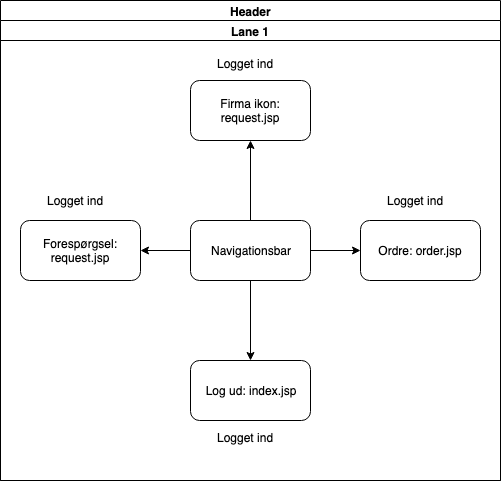

The diagram above was exported from draw.io. Its source (the exported page's mxGraphModel, read from the mxfile embedded in the PNG):
<mxGraphModel dx="758" dy="442" grid="1" gridSize="10" guides="1" tooltips="1" connect="1" arrows="1" fold="1" page="1" pageScale="1" pageWidth="850" pageHeight="1100" math="0" shadow="0">
  <root>
    <mxCell id="tTfx9sHhn6OKLC1v3bfA-0" />
    <mxCell id="tTfx9sHhn6OKLC1v3bfA-1" parent="tTfx9sHhn6OKLC1v3bfA-0" />
    <mxCell id="tTfx9sHhn6OKLC1v3bfA-2" value="Header&lt;br&gt;" style="swimlane;html=1;childLayout=stackLayout;resizeParent=1;resizeParentMax=0;startSize=20;" parent="tTfx9sHhn6OKLC1v3bfA-1" vertex="1">
      <mxGeometry x="190" y="80" width="500" height="480" as="geometry" />
    </mxCell>
    <mxCell id="tTfx9sHhn6OKLC1v3bfA-3" value="Lane 1" style="swimlane;html=1;startSize=20;" parent="tTfx9sHhn6OKLC1v3bfA-2" vertex="1">
      <mxGeometry y="20" width="500" height="460" as="geometry" />
    </mxCell>
    <mxCell id="qOD6clRQwhdx5hsckzBh-10" style="edgeStyle=orthogonalEdgeStyle;rounded=0;orthogonalLoop=1;jettySize=auto;html=1;exitX=0.5;exitY=1;exitDx=0;exitDy=0;strokeColor=#000000;" parent="tTfx9sHhn6OKLC1v3bfA-3" source="qOD6clRQwhdx5hsckzBh-1" target="qOD6clRQwhdx5hsckzBh-9" edge="1">
      <mxGeometry relative="1" as="geometry" />
    </mxCell>
    <mxCell id="qOD6clRQwhdx5hsckzBh-11" style="edgeStyle=orthogonalEdgeStyle;rounded=0;orthogonalLoop=1;jettySize=auto;html=1;exitX=1;exitY=0.5;exitDx=0;exitDy=0;entryX=0;entryY=0.5;entryDx=0;entryDy=0;strokeColor=#000000;" parent="tTfx9sHhn6OKLC1v3bfA-3" source="qOD6clRQwhdx5hsckzBh-1" target="qOD6clRQwhdx5hsckzBh-7" edge="1">
      <mxGeometry relative="1" as="geometry" />
    </mxCell>
    <mxCell id="qOD6clRQwhdx5hsckzBh-12" style="edgeStyle=orthogonalEdgeStyle;rounded=0;orthogonalLoop=1;jettySize=auto;html=1;exitX=0.5;exitY=0;exitDx=0;exitDy=0;entryX=0.5;entryY=1;entryDx=0;entryDy=0;strokeColor=#000000;" parent="tTfx9sHhn6OKLC1v3bfA-3" source="qOD6clRQwhdx5hsckzBh-1" target="qOD6clRQwhdx5hsckzBh-2" edge="1">
      <mxGeometry relative="1" as="geometry" />
    </mxCell>
    <mxCell id="qOD6clRQwhdx5hsckzBh-13" style="edgeStyle=orthogonalEdgeStyle;rounded=0;orthogonalLoop=1;jettySize=auto;html=1;exitX=0;exitY=0.5;exitDx=0;exitDy=0;strokeColor=#000000;" parent="tTfx9sHhn6OKLC1v3bfA-3" source="qOD6clRQwhdx5hsckzBh-1" target="qOD6clRQwhdx5hsckzBh-5" edge="1">
      <mxGeometry relative="1" as="geometry" />
    </mxCell>
    <mxCell id="qOD6clRQwhdx5hsckzBh-1" value="Navigationsbar" style="rounded=1;whiteSpace=wrap;html=1;" parent="tTfx9sHhn6OKLC1v3bfA-3" vertex="1">
      <mxGeometry x="190" y="200" width="120" height="60" as="geometry" />
    </mxCell>
    <mxCell id="qOD6clRQwhdx5hsckzBh-2" value="Firma ikon: request.jsp" style="rounded=1;whiteSpace=wrap;html=1;" parent="tTfx9sHhn6OKLC1v3bfA-3" vertex="1">
      <mxGeometry x="190" y="60" width="120" height="60" as="geometry" />
    </mxCell>
    <mxCell id="qOD6clRQwhdx5hsckzBh-4" value="Logget ind&lt;br&gt;" style="text;html=1;resizable=0;points=[];autosize=1;align=left;verticalAlign=top;spacingTop=-4;" parent="tTfx9sHhn6OKLC1v3bfA-3" vertex="1">
      <mxGeometry x="215" y="34" width="70" height="20" as="geometry" />
    </mxCell>
    <mxCell id="qOD6clRQwhdx5hsckzBh-5" value="Forespørgsel: request.jsp" style="rounded=1;whiteSpace=wrap;html=1;" parent="tTfx9sHhn6OKLC1v3bfA-3" vertex="1">
      <mxGeometry x="20" y="200" width="120" height="60" as="geometry" />
    </mxCell>
    <mxCell id="qOD6clRQwhdx5hsckzBh-7" value="Ordre: order.jsp" style="rounded=1;whiteSpace=wrap;html=1;" parent="tTfx9sHhn6OKLC1v3bfA-3" vertex="1">
      <mxGeometry x="360" y="200" width="120" height="60" as="geometry" />
    </mxCell>
    <mxCell id="qOD6clRQwhdx5hsckzBh-9" value="Log ud: index.jsp" style="rounded=1;whiteSpace=wrap;html=1;" parent="tTfx9sHhn6OKLC1v3bfA-3" vertex="1">
      <mxGeometry x="190" y="340" width="120" height="60" as="geometry" />
    </mxCell>
    <mxCell id="qOD6clRQwhdx5hsckzBh-6" value="Logget ind" style="text;html=1;resizable=0;points=[];autosize=1;align=left;verticalAlign=top;spacingTop=-4;" parent="tTfx9sHhn6OKLC1v3bfA-1" vertex="1">
      <mxGeometry x="235" y="271" width="70" height="20" as="geometry" />
    </mxCell>
    <mxCell id="qOD6clRQwhdx5hsckzBh-8" value="Logget ind" style="text;html=1;resizable=0;points=[];autosize=1;align=left;verticalAlign=top;spacingTop=-4;" parent="tTfx9sHhn6OKLC1v3bfA-1" vertex="1">
      <mxGeometry x="575" y="271" width="70" height="20" as="geometry" />
    </mxCell>
    <mxCell id="qOD6clRQwhdx5hsckzBh-14" value="Logget ind" style="text;html=1;resizable=0;points=[];autosize=1;align=left;verticalAlign=top;spacingTop=-4;" parent="tTfx9sHhn6OKLC1v3bfA-1" vertex="1">
      <mxGeometry x="405" y="508" width="70" height="20" as="geometry" />
    </mxCell>
  </root>
</mxGraphModel>